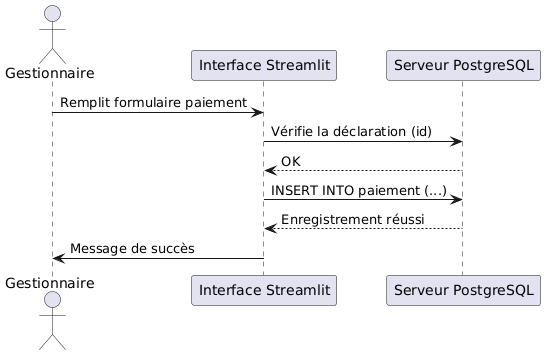

The diagram above was rendered by PlantUML. Its source (embedded in the PNG):
@startuml
actor Gestionnaire
participant "Interface Streamlit" as UI
participant "Serveur PostgreSQL" as DB

Gestionnaire -> UI : Remplit formulaire paiement
UI -> DB : Vérifie la déclaration (id)
DB --> UI : OK
UI -> DB : INSERT INTO paiement (...)
DB --> UI : Enregistrement réussi
UI -> Gestionnaire : Message de succès
@enduml